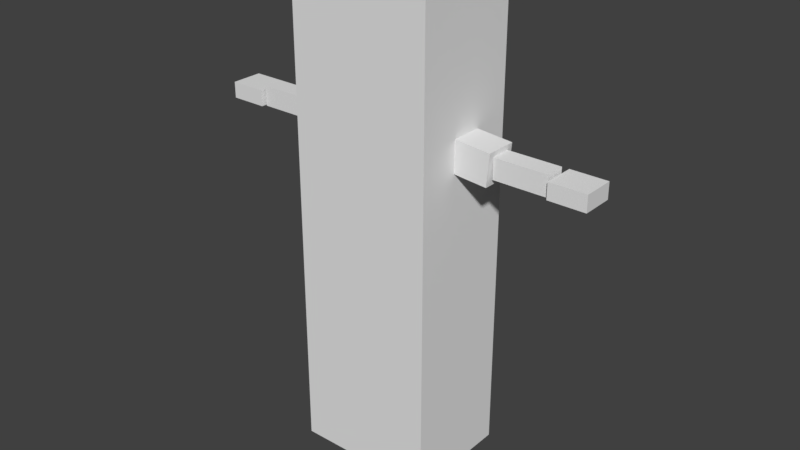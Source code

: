 # Source: canine.blend  (saved by Blender 2.81.8; exported with 4.5.12 LTS)
import bpy
from mathutils import Matrix  # noqa: F401  (used for matrix-valued properties, if any)

bpy.ops.wm.read_factory_settings(use_empty=True)
scene = bpy.context.scene
scene.name = 'Scene'

# ---- collections
col_collection_1 = bpy.data.collections.new('Collection 1'); scene.collection.children.link(col_collection_1)

# ---- world
world_world = bpy.data.worlds.new('World'); scene.world = world_world
world_world.color = (0.05088, 0.05088, 0.05088)
world_world.use_sun_shadow = False
world_world.sun_shadow_jitter_overblur = 0.0
world_world.cycles.sampling_method = 'MANUAL'

# ---- meshes
me_hitbox_canine_chest = bpy.data.meshes.new('hitbox.canine.chest')
me_hitbox_canine_chest.from_pydata([(-0.12, -0.1164, 0.0), (-0.12, -0.1164, 0.24), (-0.12, 0.0564, 0.0), (-0.12, 0.0564, 0.24), (0.12, -0.1164, 0.0), (0.12, -0.1164, 0.24), (0.12, 0.0564, 0.0), (0.12, 0.0564, 0.24)], [], [(0, 1, 3, 2), (2, 3, 7, 6), (6, 7, 5, 4), (4, 5, 1, 0), (2, 6, 4, 0), (7, 3, 1, 5)])
me_hitbox_canine_chest.use_remesh_preserve_volume = False
me_hitbox_canine_chest.use_remesh_preserve_attributes = False
me_hitbox_canine_chest.use_mirror_vertex_groups = False
me_hitbox_canine_chest.update()
me_hitbox_canine_foot_l = bpy.data.meshes.new('hitbox.canine.foot.l')
me_hitbox_canine_foot_l.from_pydata([(0.0385, -0.2005, -0.02568), (0.0385, -0.2005, 0.02443), (-0.03789, -0.01566, -0.02568), (-0.03789, -0.01566, 0.02443), (0.1134, -0.1696, -0.02568), (0.1134, -0.1696, 0.02443), (0.03697, 0.01528, -0.02568), (0.03697, 0.01528, 0.02443)], [], [(0, 1, 3, 2), (2, 3, 7, 6), (6, 7, 5, 4), (4, 5, 1, 0), (2, 6, 4, 0), (7, 3, 1, 5)])
me_hitbox_canine_foot_l.use_remesh_preserve_volume = False
me_hitbox_canine_foot_l.use_remesh_preserve_attributes = False
me_hitbox_canine_foot_l.use_mirror_vertex_groups = False
me_hitbox_canine_foot_l.update()
me_hitbox_canine_foot_r = bpy.data.meshes.new('hitbox.canine.foot.r')
me_hitbox_canine_foot_r.from_pydata([(-0.0385, -0.2005, -0.02568), (-0.0385, -0.2005, 0.02443), (0.03789, -0.01566, -0.02568), (0.03789, -0.01566, 0.02443), (-0.1134, -0.1696, -0.02568), (-0.1134, -0.1696, 0.02443), (-0.03697, 0.01528, -0.02568), (-0.03697, 0.01528, 0.02443)], [], [(0, 2, 3, 1), (2, 6, 7, 3), (6, 4, 5, 7), (4, 0, 1, 5), (2, 0, 4, 6), (7, 5, 1, 3)])
me_hitbox_canine_foot_r.use_remesh_preserve_volume = False
me_hitbox_canine_foot_r.use_remesh_preserve_attributes = False
me_hitbox_canine_foot_r.use_mirror_vertex_groups = False
me_hitbox_canine_foot_r.update()
me_hitbox_canine_forearm_l = bpy.data.meshes.new('hitbox.canine.foreArm.l')
me_hitbox_canine_forearm_l.from_pydata([(0.00279, -0.03318, -0.0251), (0.00279, -0.03318, 0.0261), (0.00279, 0.01802, -0.0251), (0.00279, 0.01802, 0.0261), (0.1372, -0.03318, -0.0251), (0.1372, -0.03318, 0.0261), (0.1372, 0.01802, -0.0251), (0.1372, 0.01802, 0.0261)], [], [(0, 1, 3, 2), (2, 3, 7, 6), (6, 7, 5, 4), (4, 5, 1, 0), (2, 6, 4, 0), (7, 3, 1, 5)])
me_hitbox_canine_forearm_l.use_remesh_preserve_volume = False
me_hitbox_canine_forearm_l.use_remesh_preserve_attributes = False
me_hitbox_canine_forearm_l.use_mirror_vertex_groups = False
me_hitbox_canine_forearm_l.update()
me_hitbox_canine_forearm_r = bpy.data.meshes.new('hitbox.canine.foreArm.r')
me_hitbox_canine_forearm_r.from_pydata([(-0.00279, -0.03318, -0.0251), (-0.00279, -0.03318, 0.0261), (-0.00279, 0.01802, -0.0251), (-0.00279, 0.01802, 0.0261), (-0.1372, -0.03318, -0.0251), (-0.1372, -0.03318, 0.0261), (-0.1372, 0.01802, -0.0251), (-0.1372, 0.01802, 0.0261)], [], [(0, 2, 3, 1), (2, 6, 7, 3), (6, 4, 5, 7), (4, 0, 1, 5), (2, 0, 4, 6), (7, 5, 1, 3)])
me_hitbox_canine_forearm_r.use_remesh_preserve_volume = False
me_hitbox_canine_forearm_r.use_remesh_preserve_attributes = False
me_hitbox_canine_forearm_r.use_mirror_vertex_groups = False
me_hitbox_canine_forearm_r.update()
me_hitbox_canine_hand_l = bpy.data.meshes.new('hitbox.canine.hand.l')
me_hitbox_canine_hand_l.from_pydata([(-0.05333, -0.0486, -0.007205), (-0.05333, -0.0486, 0.03376), (-0.05333, 0.0326, -0.007205), (-0.05333, 0.0326, 0.03376), (0.04075, -0.0486, -0.007205), (0.04075, -0.0486, 0.03376), (0.04075, 0.0326, -0.007205), (0.04075, 0.0326, 0.03376)], [], [(0, 1, 3, 2), (2, 3, 7, 6), (6, 7, 5, 4), (4, 5, 1, 0), (2, 6, 4, 0), (7, 3, 1, 5)])
me_hitbox_canine_hand_l.use_remesh_preserve_volume = False
me_hitbox_canine_hand_l.use_remesh_preserve_attributes = False
me_hitbox_canine_hand_l.use_mirror_vertex_groups = False
me_hitbox_canine_hand_l.update()
me_hitbox_canine_hand_r = bpy.data.meshes.new('hitbox.canine.hand.r')
me_hitbox_canine_hand_r.from_pydata([(0.05332, -0.0486, -0.007205), (0.05332, -0.0486, 0.03376), (0.05332, 0.0326, -0.007205), (0.05332, 0.0326, 0.03376), (-0.04076, -0.0486, -0.007205), (-0.04076, -0.0486, 0.03376), (-0.04076, 0.0326, -0.007205), (-0.04076, 0.0326, 0.03376)], [], [(0, 2, 3, 1), (2, 6, 7, 3), (6, 4, 5, 7), (4, 0, 1, 5), (2, 0, 4, 6), (7, 5, 1, 3)])
me_hitbox_canine_hand_r.use_remesh_preserve_volume = False
me_hitbox_canine_hand_r.use_remesh_preserve_attributes = False
me_hitbox_canine_hand_r.use_mirror_vertex_groups = False
me_hitbox_canine_hand_r.update()
me_hitbox_canine_head = bpy.data.meshes.new('hitbox.canine.head')
me_hitbox_canine_head.from_pydata([(-0.1102, -0.1126, 0.008487), (-0.1102, -0.1126, 0.187), (-0.1102, 0.07662, 0.008487), (-0.1102, 0.07662, 0.187), (0.1102, -0.1126, 0.008487), (0.1102, -0.1126, 0.187), (0.1102, 0.07662, 0.008487), (0.1102, 0.07662, 0.187)], [], [(0, 1, 3, 2), (2, 3, 7, 6), (6, 7, 5, 4), (4, 5, 1, 0), (2, 6, 4, 0), (7, 3, 1, 5)])
me_hitbox_canine_head.use_remesh_preserve_volume = False
me_hitbox_canine_head.use_remesh_preserve_attributes = False
me_hitbox_canine_head.use_mirror_vertex_groups = False
me_hitbox_canine_head.update()
me_hitbox_canine_neck = bpy.data.meshes.new('hitbox.canine.neck')
me_hitbox_canine_neck.from_pydata([(-0.0648, -0.07366, -0.003131), (-0.0648, -0.07366, 0.08087), (-0.0648, 0.03766, -0.003131), (-0.0648, 0.03766, 0.08087), (0.0648, -0.07366, -0.003131), (0.0648, -0.07366, 0.08087), (0.0648, 0.03766, -0.003131), (0.0648, 0.03766, 0.08087)], [], [(0, 1, 3, 2), (2, 3, 7, 6), (6, 7, 5, 4), (4, 5, 1, 0), (2, 6, 4, 0), (7, 3, 1, 5)])
me_hitbox_canine_neck.use_remesh_preserve_volume = False
me_hitbox_canine_neck.use_remesh_preserve_attributes = False
me_hitbox_canine_neck.use_mirror_vertex_groups = False
me_hitbox_canine_neck.update()
me_hitbox_canine_pelvis = bpy.data.meshes.new('hitbox.canine.pelvis')
me_hitbox_canine_pelvis.from_pydata([(-0.096, -0.06456, -0.04254), (-0.096, -0.08887, 0.0953), (-0.096, 0.1056, -0.01254), (-0.096, 0.08131, 0.1253), (0.096, -0.06456, -0.04254), (0.096, -0.08887, 0.0953), (0.096, 0.1056, -0.01254), (0.096, 0.08131, 0.1253)], [], [(0, 1, 3, 2), (2, 3, 7, 6), (6, 7, 5, 4), (4, 5, 1, 0), (2, 6, 4, 0), (7, 3, 1, 5)])
me_hitbox_canine_pelvis.use_remesh_preserve_volume = False
me_hitbox_canine_pelvis.use_remesh_preserve_attributes = False
me_hitbox_canine_pelvis.use_mirror_vertex_groups = False
me_hitbox_canine_pelvis.update()
me_hitbox_canine_shin_l = bpy.data.meshes.new('hitbox.canine.shin.l')
me_hitbox_canine_shin_l.from_pydata([(-0.01519, -0.03885, -0.02322), (-0.04898, 0.009841, 0.01307), (0.04448, -0.004491, -0.01377), (0.01069, 0.0442, 0.02253), (-0.04481, 0.05474, -0.1763), (-0.0786, 0.1034, -0.1401), (0.01486, 0.0891, -0.1669), (-0.01893, 0.1378, -0.1306)], [], [(3, 7, 5, 1), (2, 6, 7, 3), (0, 4, 6, 2), (3, 1, 0, 2), (5, 7, 6, 4), (1, 5, 4, 0)])
me_hitbox_canine_shin_l.use_remesh_preserve_volume = False
me_hitbox_canine_shin_l.use_remesh_preserve_attributes = False
me_hitbox_canine_shin_l.use_mirror_vertex_groups = False
me_hitbox_canine_shin_l.update()
me_hitbox_canine_shin_r = bpy.data.meshes.new('hitbox.canine.shin.r')
me_hitbox_canine_shin_r.from_pydata([(0.01519, -0.03885, -0.02322), (0.04898, 0.009841, 0.01307), (-0.04448, -0.004491, -0.01377), (-0.01069, 0.0442, 0.02253), (0.04481, 0.05474, -0.1763), (0.0786, 0.1034, -0.1401), (-0.01486, 0.0891, -0.1669), (0.01893, 0.1378, -0.1306)], [], [(3, 1, 5, 7), (2, 3, 7, 6), (0, 2, 6, 4), (3, 2, 0, 1), (5, 4, 6, 7), (1, 0, 4, 5)])
me_hitbox_canine_shin_r.use_remesh_preserve_volume = False
me_hitbox_canine_shin_r.use_remesh_preserve_attributes = False
me_hitbox_canine_shin_r.use_mirror_vertex_groups = False
me_hitbox_canine_shin_r.update()
me_hitbox_canine_spine = bpy.data.meshes.new('hitbox.canine.spine')
me_hitbox_canine_spine.from_pydata([(-0.096, -0.09615, -0.03047), (-0.096, -0.1171, 0.2086), (-0.096, 0.07599, -0.01541), (-0.096, 0.05508, 0.2237), (0.096, -0.09615, -0.03047), (0.096, -0.1171, 0.2086), (0.096, 0.07599, -0.01541), (0.096, 0.05508, 0.2237)], [], [(0, 1, 3, 2), (2, 3, 7, 6), (6, 7, 5, 4), (4, 5, 1, 0), (2, 6, 4, 0), (7, 3, 1, 5)])
me_hitbox_canine_spine.use_remesh_preserve_volume = False
me_hitbox_canine_spine.use_remesh_preserve_attributes = False
me_hitbox_canine_spine.use_mirror_vertex_groups = False
me_hitbox_canine_spine.update()
me_hitbox_canine_thigh_l = bpy.data.meshes.new('hitbox.canine.thigh.l')
me_hitbox_canine_thigh_l.from_pydata([(-0.04384, -0.06876, -0.006993), (-0.07205, 0.03052, -0.04072), (0.05198, -0.03017, 0.02648), (0.02377, 0.06912, -0.007253), (0.0275, -0.1041, -0.1705), (-0.0007102, -0.004767, -0.2043), (0.1233, -0.06546, -0.1371), (0.09511, 0.03383, -0.1708)], [], [(3, 7, 5, 1), (2, 6, 7, 3), (0, 4, 6, 2), (3, 1, 0, 2), (5, 7, 6, 4), (1, 5, 4, 0)])
me_hitbox_canine_thigh_l.use_remesh_preserve_volume = False
me_hitbox_canine_thigh_l.use_remesh_preserve_attributes = False
me_hitbox_canine_thigh_l.use_mirror_vertex_groups = False
me_hitbox_canine_thigh_l.update()
me_hitbox_canine_thigh_r = bpy.data.meshes.new('hitbox.canine.thigh.r')
me_hitbox_canine_thigh_r.from_pydata([(0.04384, -0.06876, -0.006993), (0.07205, 0.03052, -0.04072), (-0.05198, -0.03017, 0.02648), (-0.02377, 0.06912, -0.007253), (-0.0275, -0.1041, -0.1705), (0.0007102, -0.004767, -0.2043), (-0.1233, -0.06546, -0.1371), (-0.09511, 0.03383, -0.1708)], [], [(3, 1, 5, 7), (2, 3, 7, 6), (0, 2, 6, 4), (3, 2, 0, 1), (5, 4, 6, 7), (1, 0, 4, 5)])
me_hitbox_canine_thigh_r.use_remesh_preserve_volume = False
me_hitbox_canine_thigh_r.use_remesh_preserve_attributes = False
me_hitbox_canine_thigh_r.use_mirror_vertex_groups = False
me_hitbox_canine_thigh_r.update()
me_hitbox_canine_upperarm_l = bpy.data.meshes.new('hitbox.canine.upperArm.l')
me_hitbox_canine_upperarm_l.from_pydata([(-0.003486, -0.04, -0.03985), (0.003486, -0.04, 0.03985), (-0.003486, 0.04, -0.03985), (0.003486, 0.04, 0.03985), (0.1639, -0.04, -0.05449), (0.1708, -0.04, 0.02521), (0.1639, 0.04, -0.05449), (0.1708, 0.04, 0.02521)], [], [(0, 1, 3, 2), (2, 3, 7, 6), (6, 7, 5, 4), (4, 5, 1, 0), (2, 6, 4, 0), (7, 3, 1, 5)])
me_hitbox_canine_upperarm_l.use_remesh_preserve_volume = False
me_hitbox_canine_upperarm_l.use_remesh_preserve_attributes = False
me_hitbox_canine_upperarm_l.use_mirror_vertex_groups = False
me_hitbox_canine_upperarm_l.update()
me_hitbox_canine_upperarm_r = bpy.data.meshes.new('hitbox.canine.upperArm.r')
me_hitbox_canine_upperarm_r.from_pydata([(0.003486, -0.04, -0.03985), (-0.003486, -0.04, 0.03985), (0.003486, 0.04, -0.03985), (-0.003486, 0.04, 0.03985), (-0.1639, -0.04, -0.05449), (-0.1708, -0.04, 0.02521), (-0.1639, 0.04, -0.05449), (-0.1708, 0.04, 0.02521)], [], [(0, 2, 3, 1), (2, 6, 7, 3), (6, 4, 5, 7), (4, 0, 1, 5), (2, 0, 4, 6), (7, 5, 1, 3)])
me_hitbox_canine_upperarm_r.use_remesh_preserve_volume = False
me_hitbox_canine_upperarm_r.use_remesh_preserve_attributes = False
me_hitbox_canine_upperarm_r.use_mirror_vertex_groups = False
me_hitbox_canine_upperarm_r.update()
me_hitbox_canine = bpy.data.meshes.new('hitbox.canine')
me_hitbox_canine.from_pydata([(-0.18, -0.18, 0.0), (-0.18, -0.18, 1.2), (-0.18, 0.1, 0.0), (-0.18, 0.1, 1.2), (0.18, -0.18, 0.0), (0.18, -0.18, 1.2), (0.18, 0.1, 0.0), (0.18, 0.1, 1.2)], [], [(0, 1, 3, 2), (2, 3, 7, 6), (6, 7, 5, 4), (4, 5, 1, 0), (2, 6, 4, 0), (7, 3, 1, 5)])
_uv = me_hitbox_canine.uv_layers.new(name='UVMap')
_uv.uv.foreach_set('vector', [0.375, 0.0, 0.625, 0.0, 0.625, 0.25, 0.375, 0.25, 0.375, 0.25, 0.625, 0.25, 0.625, 0.5, 0.375, 0.5, 0.375, 0.5, 0.625, 0.5, 0.625, 0.75, 0.375, 0.75, 0.375, 0.75, 0.625, 0.75, 0.625, 1.0, 0.375, 1.0, 0.125, 0.5, 0.375, 0.5, 0.375, 0.75, 0.125, 0.75, 0.625, 0.5, 0.875, 0.5, 0.875, 0.75, 0.625, 0.75])
me_hitbox_canine.use_remesh_preserve_volume = False
me_hitbox_canine.use_remesh_preserve_attributes = False
me_hitbox_canine.use_mirror_vertex_groups = False
me_hitbox_canine.update()

# ---- objects
ob_hitbox_canine_chest = bpy.data.objects.new('hitbox.canine.chest', me_hitbox_canine_chest)
ob_hitbox_canine_foot_l = bpy.data.objects.new('hitbox.canine.foot.l', me_hitbox_canine_foot_l)
ob_hitbox_canine_foot_r = bpy.data.objects.new('hitbox.canine.foot.r', me_hitbox_canine_foot_r)
ob_hitbox_canine_forearm_l = bpy.data.objects.new('hitbox.canine.foreArm.l', me_hitbox_canine_forearm_l)
ob_hitbox_canine_forearm_r = bpy.data.objects.new('hitbox.canine.foreArm.r', me_hitbox_canine_forearm_r)
ob_hitbox_canine_hand_l = bpy.data.objects.new('hitbox.canine.hand.l', me_hitbox_canine_hand_l)
ob_hitbox_canine_hand_r = bpy.data.objects.new('hitbox.canine.hand.r', me_hitbox_canine_hand_r)
ob_hitbox_canine_head = bpy.data.objects.new('hitbox.canine.head', me_hitbox_canine_head)
ob_hitbox_canine_neck = bpy.data.objects.new('hitbox.canine.neck', me_hitbox_canine_neck)
ob_hitbox_canine_pelvis = bpy.data.objects.new('hitbox.canine.pelvis', me_hitbox_canine_pelvis)
ob_hitbox_canine_shin_l = bpy.data.objects.new('hitbox.canine.shin.l', me_hitbox_canine_shin_l)
ob_hitbox_canine_shin_r = bpy.data.objects.new('hitbox.canine.shin.r', me_hitbox_canine_shin_r)
ob_hitbox_canine_spine = bpy.data.objects.new('hitbox.canine.spine', me_hitbox_canine_spine)
ob_hitbox_canine_thigh_l = bpy.data.objects.new('hitbox.canine.thigh.l', me_hitbox_canine_thigh_l)
ob_hitbox_canine_thigh_r = bpy.data.objects.new('hitbox.canine.thigh.r', me_hitbox_canine_thigh_r)
ob_hitbox_canine_upperarm_l = bpy.data.objects.new('hitbox.canine.upperArm.l', me_hitbox_canine_upperarm_l)
ob_hitbox_canine_upperarm_r = bpy.data.objects.new('hitbox.canine.upperArm.r', me_hitbox_canine_upperarm_r)
ob_hitbox_canine = bpy.data.objects.new('hitbox.canine', me_hitbox_canine)

# ---- transforms, parenting, visibility, modifiers, constraints
ob_hitbox_canine_chest.location = (-7.996e-17, -0.01407, 0.6769)
ob_hitbox_canine_chest.lineart.crease_threshold = 0.0
ob_hitbox_canine_foot_l.location = (0.06673, 0.04887, 0.02568)
ob_hitbox_canine_foot_l.lineart.crease_threshold = 0.0
ob_hitbox_canine_foot_r.location = (-0.06673, 0.04887, 0.02568)
ob_hitbox_canine_foot_r.lineart.crease_threshold = 0.0
ob_hitbox_canine_forearm_l.location = (0.2669, -0.02842, 0.8279)
ob_hitbox_canine_forearm_l.lineart.crease_threshold = 0.0
ob_hitbox_canine_forearm_r.location = (-0.2669, -0.02842, 0.8279)
ob_hitbox_canine_forearm_r.lineart.crease_threshold = 0.0
ob_hitbox_canine_hand_l.location = (0.463, -0.023, 0.81)
ob_hitbox_canine_hand_l.lineart.crease_threshold = 0.0
ob_hitbox_canine_hand_r.location = (-0.463, -0.023, 0.81)
ob_hitbox_canine_hand_r.lineart.crease_threshold = 0.0
ob_hitbox_canine_head.location = (-1.07e-16, -0.01407, 0.9942)
ob_hitbox_canine_head.lineart.crease_threshold = 0.0
ob_hitbox_canine_neck.location = (-1.07e-16, -0.01407, 0.9206)
ob_hitbox_canine_neck.lineart.crease_threshold = 0.0
ob_hitbox_canine_pelvis.location = (0.0, -0.01378, 0.325)
ob_hitbox_canine_pelvis.lineart.crease_threshold = 0.0
ob_hitbox_canine_shin_l.location = (0.1273, -0.0692, 0.2143)
ob_hitbox_canine_shin_l.lineart.crease_threshold = 0.0
ob_hitbox_canine_shin_r.location = (-0.1273, -0.0692, 0.2143)
ob_hitbox_canine_shin_r.lineart.crease_threshold = 0.0
ob_hitbox_canine_spine.location = (-7.996e-17, -0.01353, 0.4603)
ob_hitbox_canine_spine.lineart.crease_threshold = 0.0
ob_hitbox_canine_thigh_l.location = (0.05553, -0.0237, 0.3729)
ob_hitbox_canine_thigh_l.lineart.crease_threshold = 0.0
ob_hitbox_canine_thigh_r.location = (-0.05553, -0.0237, 0.3729)
ob_hitbox_canine_thigh_r.lineart.crease_threshold = 0.0
ob_hitbox_canine_upperarm_l.location = (0.1, -0.036, 0.842)
ob_hitbox_canine_upperarm_l.lineart.crease_threshold = 0.0
ob_hitbox_canine_upperarm_r.location = (-0.1, -0.036, 0.842)
ob_hitbox_canine_upperarm_r.lineart.crease_threshold = 0.0
ob_hitbox_canine.location = (0.0, 0.0, 0.0)
ob_hitbox_canine.lineart.crease_threshold = 0.0

# ---- collection membership
col_collection_1.objects.link(ob_hitbox_canine_chest)
col_collection_1.objects.link(ob_hitbox_canine_foot_l)
col_collection_1.objects.link(ob_hitbox_canine_foot_r)
col_collection_1.objects.link(ob_hitbox_canine_forearm_l)
col_collection_1.objects.link(ob_hitbox_canine_forearm_r)
col_collection_1.objects.link(ob_hitbox_canine_hand_l)
col_collection_1.objects.link(ob_hitbox_canine_hand_r)
col_collection_1.objects.link(ob_hitbox_canine_head)
col_collection_1.objects.link(ob_hitbox_canine_neck)
col_collection_1.objects.link(ob_hitbox_canine_pelvis)
col_collection_1.objects.link(ob_hitbox_canine_shin_l)
col_collection_1.objects.link(ob_hitbox_canine_shin_r)
col_collection_1.objects.link(ob_hitbox_canine_spine)
col_collection_1.objects.link(ob_hitbox_canine_thigh_l)
col_collection_1.objects.link(ob_hitbox_canine_thigh_r)
col_collection_1.objects.link(ob_hitbox_canine_upperarm_l)
col_collection_1.objects.link(ob_hitbox_canine_upperarm_r)
col_collection_1.objects.link(ob_hitbox_canine)

# ---- scene / render settings (as saved in the file)
scene.frame_start = 1; scene.frame_end = 250; scene.frame_set(1)
scene.render.engine = 'BLENDER_EEVEE_NEXT'
scene.render.resolution_percentage = 50
scene.render.dither_intensity = 0.0
scene.cycles.use_denoising = False
scene.cycles.samples = 128
scene.cycles.sampling_pattern = 'TABULATED_SOBOL'
scene.cycles.use_adaptive_sampling = False
scene.cycles.use_light_tree = False
scene.cycles.blur_glossy = 0.0
scene.cycles.sample_clamp_indirect = 0.0
scene.view_settings.view_transform = 'Standard'
bpy.context.view_layer.update()

# ---- added for rendering (the .blend has no active camera and no usable light): camera, sun
cam_auto = bpy.data.cameras.new('AutoCamera')
cam_auto.lens = 50.0
cam_auto.sensor_width = 36.0
cam_auto.clip_end = 1000.0
ob_auto_camera = bpy.data.objects.new('AutoCamera', cam_auto)
scene.collection.objects.link(ob_auto_camera)
ob_auto_camera.location = (1.47267, -1.8072, 1.77814)
ob_auto_camera.rotation_euler = (1.09748, -7.21219e-08, 0.694738)
scene.camera = ob_auto_camera
light_auto_sun = bpy.data.lights.new('AutoSun', 'SUN')
light_auto_sun.energy = 3.0
light_auto_sun.angle = 0.0523599
ob_auto_sun = bpy.data.objects.new('AutoSun', light_auto_sun)
scene.collection.objects.link(ob_auto_sun)
ob_auto_sun.rotation_euler = (0.872665, 0.174533, 0.523599)
bpy.context.view_layer.update()
